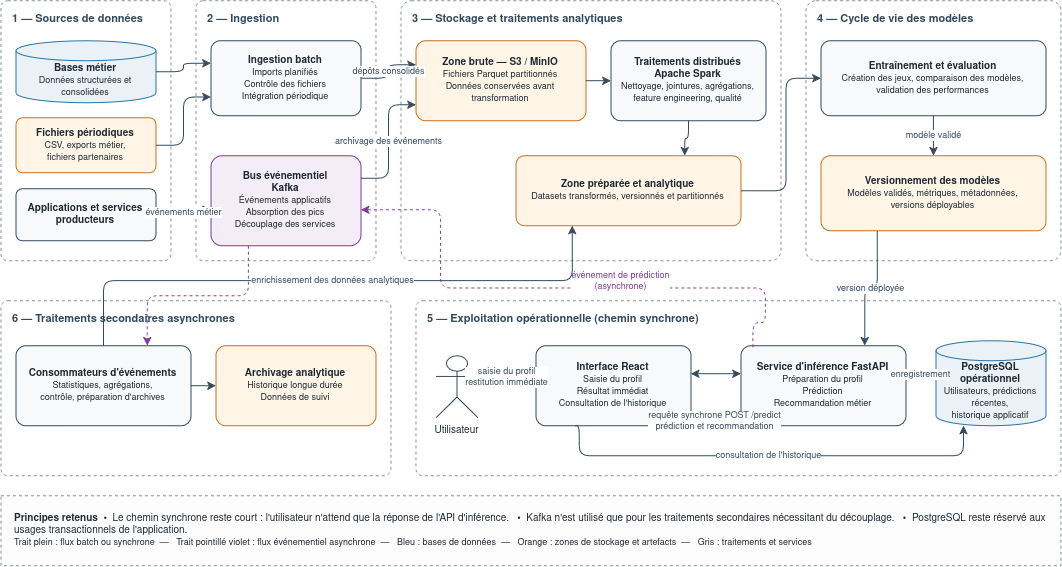

The diagram above was exported from draw.io. Its source (the exported page's mxGraphModel, read from the mxfile embedded in the PNG):
<mxGraphModel dx="1378" dy="689" grid="0" gridSize="10" guides="1" tooltips="1" connect="1" arrows="1" fold="1" page="1" pageScale="1" pageWidth="1130" pageHeight="690" math="0" shadow="0">
  <root>
    <mxCell id="0" />
    <mxCell id="1" parent="0" />
    <mxCell id="pkg1" parent="1" style="rounded=1;whiteSpace=wrap;html=1;fillColor=none;strokeColor=#7F8C8D;dashed=1;verticalAlign=top;align=left;spacingLeft=10;spacingTop=5;fontSize=11;fontColor=#34495E;arcSize=4;" value="&lt;b&gt;1 — Sources de données&lt;/b&gt;" vertex="1">
      <mxGeometry height="260" width="170" x="30" y="60" as="geometry" />
    </mxCell>
    <mxCell id="pkg2" parent="1" style="rounded=1;whiteSpace=wrap;html=1;fillColor=none;strokeColor=#7F8C8D;dashed=1;verticalAlign=top;align=left;spacingLeft=10;spacingTop=5;fontSize=11;fontColor=#34495E;arcSize=4;" value="&lt;b&gt;2 — Ingestion&lt;/b&gt;" vertex="1">
      <mxGeometry height="260" width="180" x="225" y="60" as="geometry" />
    </mxCell>
    <mxCell id="pkg3" parent="1" style="rounded=1;whiteSpace=wrap;html=1;fillColor=none;strokeColor=#7F8C8D;dashed=1;verticalAlign=top;align=left;spacingLeft=10;spacingTop=5;fontSize=11;fontColor=#34495E;arcSize=4;" value="&lt;b&gt;3 — Stockage et traitements analytiques&lt;/b&gt;" vertex="1">
      <mxGeometry height="260" width="380" x="430" y="60" as="geometry" />
    </mxCell>
    <mxCell id="pkg4" parent="1" style="rounded=1;whiteSpace=wrap;html=1;fillColor=none;strokeColor=#7F8C8D;dashed=1;verticalAlign=top;align=left;spacingLeft=10;spacingTop=5;fontSize=11;fontColor=#34495E;arcSize=4;" value="&lt;b&gt;4 — Cycle de vie des modèles&lt;/b&gt;" vertex="1">
      <mxGeometry height="260" width="255" x="835" y="60" as="geometry" />
    </mxCell>
    <mxCell id="pkg6" parent="1" style="rounded=1;whiteSpace=wrap;html=1;fillColor=none;strokeColor=#7F8C8D;dashed=1;verticalAlign=top;align=left;spacingLeft=10;spacingTop=5;fontSize=11;fontColor=#34495E;arcSize=4;" value="&lt;b&gt;6 — Traitements secondaires asynchrones&lt;/b&gt;" vertex="1">
      <mxGeometry height="175" width="390" x="30" y="360" as="geometry" />
    </mxCell>
    <mxCell id="pkg5" parent="1" style="rounded=1;whiteSpace=wrap;html=1;fillColor=none;strokeColor=#7F8C8D;dashed=1;verticalAlign=top;align=left;spacingLeft=10;spacingTop=5;fontSize=11;fontColor=#34495E;arcSize=4;" value="&lt;b&gt;5 — Exploitation opérationnelle (chemin synchrone)&lt;/b&gt;" vertex="1">
      <mxGeometry height="175" width="645" x="445" y="360" as="geometry" />
    </mxCell>
    <mxCell id="business_db" parent="1" style="shape=cylinder3;whiteSpace=wrap;html=1;boundedLbl=1;backgroundOutline=1;size=10;fillColor=#EAF2F8;strokeColor=#2874A6;fontColor=#1F2933;fontSize=10;" value="&lt;b&gt;Bases métier&lt;/b&gt;&lt;br&gt;&lt;font style=&quot;font-size: 9px;&quot;&gt;Données structurées et consolidées&lt;/font&gt;" vertex="1">
      <mxGeometry height="62" width="140" x="45" y="100" as="geometry" />
    </mxCell>
    <mxCell id="files" parent="1" style="rounded=1;whiteSpace=wrap;html=1;fillColor=#FEF5E7;strokeColor=#CA6F1E;fontColor=#1F2933;fontSize=10;arcSize=12;" value="&lt;b&gt;Fichiers périodiques&lt;/b&gt;&lt;br&gt;&lt;font style=&quot;font-size: 9px;&quot;&gt;CSV, exports métier,&lt;br&gt;fichiers partenaires&lt;/font&gt;" vertex="1">
      <mxGeometry height="55" width="140" x="45" y="177" as="geometry" />
    </mxCell>
    <mxCell id="applications" parent="1" style="rounded=1;whiteSpace=wrap;html=1;fillColor=#F7F9FA;strokeColor=#34495E;fontColor=#1F2933;fontSize=10;arcSize=12;" value="&lt;b&gt;Applications et services&lt;br&gt;producteurs&lt;/b&gt;" vertex="1">
      <mxGeometry height="52" width="140" x="45" y="248" as="geometry" />
    </mxCell>
    <mxCell id="batch" parent="1" style="rounded=1;whiteSpace=wrap;html=1;fillColor=#F7F9FA;strokeColor=#34495E;fontColor=#1F2933;fontSize=10;arcSize=12;" value="&lt;b&gt;Ingestion batch&lt;/b&gt;&lt;br&gt;&lt;font style=&quot;font-size: 9px;&quot;&gt;Imports planifiés&lt;br&gt;Contrôle des fichiers&lt;br&gt;Intégration périodique&lt;/font&gt;" vertex="1">
      <mxGeometry height="75" width="150" x="240" y="100" as="geometry" />
    </mxCell>
    <mxCell id="kafka" parent="1" style="rounded=1;whiteSpace=wrap;html=1;fillColor=#F4ECF7;strokeColor=#7D3C98;fontColor=#1F2933;fontSize=10;arcSize=12;" value="&lt;b&gt;Bus événementiel&lt;br&gt;Kafka&lt;/b&gt;&lt;br&gt;&lt;font style=&quot;font-size: 9px;&quot;&gt;Événements applicatifs&lt;br&gt;Absorption des pics&lt;br&gt;Découplage des services&lt;/font&gt;" vertex="1">
      <mxGeometry height="90" width="150" x="240" y="215" as="geometry" />
    </mxCell>
    <mxCell id="raw" parent="1" style="rounded=1;whiteSpace=wrap;html=1;fillColor=#FEF5E7;strokeColor=#CA6F1E;fontColor=#1F2933;fontSize=10;arcSize=12;" value="&lt;b&gt;Zone brute — S3 / MinIO&lt;/b&gt;&lt;br&gt;&lt;font style=&quot;font-size: 9px;&quot;&gt;Fichiers Parquet partitionnés&lt;br&gt;Données conservées avant&lt;br&gt;transformation&lt;/font&gt;" vertex="1">
      <mxGeometry height="80" width="170" x="445" y="100" as="geometry" />
    </mxCell>
    <mxCell id="spark" parent="1" style="rounded=1;whiteSpace=wrap;html=1;fillColor=#F7F9FA;strokeColor=#34495E;fontColor=#1F2933;fontSize=10;arcSize=12;" value="&lt;b&gt;Traitements distribués&lt;br&gt;Apache Spark&lt;/b&gt;&lt;br&gt;&lt;font style=&quot;font-size: 9px;&quot;&gt;Nettoyage, jointures, agrégations,&lt;br&gt;feature engineering, qualité&lt;/font&gt;" vertex="1">
      <mxGeometry height="80" width="155" x="640" y="100" as="geometry" />
    </mxCell>
    <mxCell id="prepared" parent="1" style="rounded=1;whiteSpace=wrap;html=1;fillColor=#FEF5E7;strokeColor=#CA6F1E;fontColor=#1F2933;fontSize=10;arcSize=12;" value="&lt;b&gt;Zone préparée et analytique&lt;/b&gt;&lt;br&gt;&lt;font style=&quot;font-size: 9px;&quot;&gt;Datasets transformés, versionnés et partitionnés&lt;/font&gt;" vertex="1">
      <mxGeometry height="70" width="225" x="545" y="215" as="geometry" />
    </mxCell>
    <mxCell id="training" parent="1" style="rounded=1;whiteSpace=wrap;html=1;fillColor=#F7F9FA;strokeColor=#34495E;fontColor=#1F2933;fontSize=10;arcSize=12;" value="&lt;b&gt;Entraînement et évaluation&lt;/b&gt;&lt;br&gt;&lt;font style=&quot;font-size: 9px;&quot;&gt;Création des jeux, comparaison des modèles,&lt;br&gt;validation des performances&lt;/font&gt;" vertex="1">
      <mxGeometry height="75" width="225" x="850" y="100" as="geometry" />
    </mxCell>
    <mxCell id="registry" parent="1" style="rounded=1;whiteSpace=wrap;html=1;fillColor=#FEF5E7;strokeColor=#CA6F1E;fontColor=#1F2933;fontSize=10;arcSize=12;" value="&lt;b&gt;Versionnement des modèles&lt;/b&gt;&lt;br&gt;&lt;font style=&quot;font-size: 9px;&quot;&gt;Modèles validés, métriques, métadonnées,&lt;br&gt;versions déployables&lt;/font&gt;" vertex="1">
      <mxGeometry height="75" width="225" x="850" y="215" as="geometry" />
    </mxCell>
    <mxCell id="user" parent="1" style="shape=umlActor;verticalLabelPosition=bottom;verticalAlign=top;html=1;outlineConnect=0;strokeColor=#34495E;fontSize=10;fontColor=#1F2933;" value="Utilisateur" vertex="1">
      <mxGeometry height="62" width="42" x="465" y="415" as="geometry" />
    </mxCell>
    <mxCell id="frontend" parent="1" style="rounded=1;whiteSpace=wrap;html=1;fillColor=#F7F9FA;strokeColor=#34495E;fontColor=#1F2933;fontSize=10;arcSize=12;" value="&lt;b&gt;Interface React&lt;/b&gt;&lt;br&gt;&lt;font style=&quot;font-size: 9px;&quot;&gt;Saisie du profil&lt;br&gt;Résultat immédiat&lt;br&gt;Consultation de l'historique&lt;/font&gt;" vertex="1">
      <mxGeometry height="80" width="155" x="565" y="405" as="geometry" />
    </mxCell>
    <mxCell id="inference" parent="1" style="rounded=1;whiteSpace=wrap;html=1;fillColor=#F7F9FA;strokeColor=#34495E;fontColor=#1F2933;fontSize=10;arcSize=12;" value="&lt;b&gt;Service d'inférence FastAPI&lt;/b&gt;&lt;br&gt;&lt;font style=&quot;font-size: 9px;&quot;&gt;Préparation du profil&lt;br&gt;Prédiction&lt;br&gt;Recommandation métier&lt;/font&gt;" vertex="1">
      <mxGeometry height="80" width="165" x="770" y="405" as="geometry" />
    </mxCell>
    <mxCell id="postgres" parent="1" style="shape=cylinder3;whiteSpace=wrap;html=1;boundedLbl=1;backgroundOutline=1;size=10;fillColor=#EAF2F8;strokeColor=#2874A6;fontColor=#1F2933;fontSize=10;" value="&lt;b&gt;PostgreSQL opérationnel&lt;/b&gt;&lt;br&gt;&lt;font style=&quot;font-size: 9px;&quot;&gt;Utilisateurs, prédictions récentes,&lt;br&gt;historique applicatif&lt;/font&gt;" vertex="1">
      <mxGeometry height="85" width="110" x="965" y="400" as="geometry" />
    </mxCell>
    <mxCell id="consumers" parent="1" style="rounded=1;whiteSpace=wrap;html=1;fillColor=#F7F9FA;strokeColor=#34495E;fontColor=#1F2933;fontSize=10;arcSize=12;" value="&lt;b&gt;Consommateurs d'événements&lt;/b&gt;&lt;br&gt;&lt;font style=&quot;font-size: 9px;&quot;&gt;Statistiques, agrégations,&lt;br&gt;contrôle, préparation d'archives&lt;/font&gt;" vertex="1">
      <mxGeometry height="80" width="175" x="45" y="405" as="geometry" />
    </mxCell>
    <mxCell id="archive" parent="1" style="rounded=1;whiteSpace=wrap;html=1;fillColor=#FEF5E7;strokeColor=#CA6F1E;fontColor=#1F2933;fontSize=10;arcSize=12;" value="&lt;b&gt;Archivage analytique&lt;/b&gt;&lt;br&gt;&lt;font style=&quot;font-size: 9px;&quot;&gt;Historique longue durée&lt;br&gt;Données de suivi&lt;/font&gt;" vertex="1">
      <mxGeometry height="80" width="160" x="245" y="405" as="geometry" />
    </mxCell>
    <mxCell id="a1" edge="1" parent="1" source="business_db" style="edgeStyle=orthogonalEdgeStyle;rounded=1;html=1;strokeColor=#34495E;endArrow=classic;exitX=1;exitY=0.5;exitDx=0;exitDy=0;entryX=0;entryY=0.3;entryDx=0;entryDy=0;" target="batch">
      <mxGeometry relative="1" as="geometry" />
    </mxCell>
    <mxCell id="a2" edge="1" parent="1" source="files" style="edgeStyle=orthogonalEdgeStyle;rounded=1;html=1;strokeColor=#34495E;endArrow=classic;exitX=1;exitY=0.5;exitDx=0;exitDy=0;entryX=0;entryY=0.75;entryDx=0;entryDy=0;" target="batch">
      <mxGeometry relative="1" as="geometry" />
    </mxCell>
    <mxCell id="a3" edge="1" parent="1" source="applications" style="edgeStyle=orthogonalEdgeStyle;rounded=1;html=1;strokeColor=#34495E;endArrow=classic;fontSize=9;fontColor=#34495E;exitX=1;exitY=0.5;exitDx=0;exitDy=0;entryX=0;entryY=0.6;entryDx=0;entryDy=0;" target="kafka" value="événements métier">
      <mxGeometry relative="1" as="geometry" />
    </mxCell>
    <mxCell id="a4" edge="1" parent="1" source="batch" style="edgeStyle=orthogonalEdgeStyle;rounded=1;html=1;strokeColor=#34495E;endArrow=classic;fontSize=9;fontColor=#34495E;exitX=1;exitY=0.5;exitDx=0;exitDy=0;entryX=0;entryY=0.3;entryDx=0;entryDy=0;" target="raw" value="dépôts consolidés">
      <mxGeometry relative="1" as="geometry" />
    </mxCell>
    <mxCell id="a5" edge="1" parent="1" source="kafka" style="edgeStyle=orthogonalEdgeStyle;rounded=1;html=1;strokeColor=#34495E;endArrow=classic;fontSize=9;fontColor=#34495E;exitX=1;exitY=0.25;exitDx=0;exitDy=0;entryX=0;entryY=0.8;entryDx=0;entryDy=0;" target="raw" value="archivage des événements">
      <mxGeometry relative="1" as="geometry" />
    </mxCell>
    <mxCell id="a6" edge="1" parent="1" source="raw" style="edgeStyle=orthogonalEdgeStyle;rounded=1;html=1;strokeColor=#34495E;endArrow=classic;exitX=1;exitY=0.5;exitDx=0;exitDy=0;entryX=0;entryY=0.5;entryDx=0;entryDy=0;" target="spark">
      <mxGeometry relative="1" as="geometry" />
    </mxCell>
    <mxCell id="a7" edge="1" parent="1" source="spark" style="edgeStyle=orthogonalEdgeStyle;rounded=1;html=1;strokeColor=#34495E;endArrow=classic;exitX=0.5;exitY=1;exitDx=0;exitDy=0;entryX=0.75;entryY=0;entryDx=0;entryDy=0;" target="prepared">
      <mxGeometry relative="1" as="geometry" />
    </mxCell>
    <mxCell id="a8" edge="1" parent="1" source="prepared" style="edgeStyle=orthogonalEdgeStyle;rounded=1;html=1;strokeColor=#34495E;endArrow=classic;exitX=1;exitY=0.5;exitDx=0;exitDy=0;entryX=0;entryY=0.5;entryDx=0;entryDy=0;" target="training">
      <mxGeometry relative="1" as="geometry">
        <Array as="points">
          <mxPoint x="815" y="250" />
          <mxPoint x="815" y="137" />
        </Array>
      </mxGeometry>
    </mxCell>
    <mxCell id="a9" edge="1" parent="1" source="training" style="edgeStyle=orthogonalEdgeStyle;rounded=1;html=1;strokeColor=#34495E;endArrow=classic;fontSize=9;fontColor=#34495E;exitX=0.5;exitY=1;exitDx=0;exitDy=0;entryX=0.5;entryY=0;entryDx=0;entryDy=0;" target="registry" value="modèle validé">
      <mxGeometry relative="1" as="geometry" />
    </mxCell>
    <mxCell id="a10" edge="1" parent="1" source="registry" style="edgeStyle=orthogonalEdgeStyle;rounded=1;html=1;strokeColor=#34495E;endArrow=classic;fontSize=9;fontColor=#34495E;exitX=0.25;exitY=1;exitDx=0;exitDy=0;entryX=0.75;entryY=0;entryDx=0;entryDy=0;" target="inference" value="version déployée">
      <mxGeometry relative="1" as="geometry" />
    </mxCell>
    <mxCell id="a11" edge="1" parent="1" source="user" style="edgeStyle=orthogonalEdgeStyle;rounded=1;html=1;strokeColor=#34495E;endArrow=classic;startArrow=classic;startFill=1;fontSize=9;fontColor=#34495E;exitX=1;exitY=0.35;exitDx=0;exitDy=0;entryX=0;entryY=0.4;entryDx=0;entryDy=0;" target="frontend" value="saisie du profil&lt;br&gt;restitution immédiate">
      <mxGeometry relative="1" as="geometry" />
    </mxCell>
    <mxCell id="a12" edge="1" parent="1" source="frontend" style="edgeStyle=orthogonalEdgeStyle;rounded=1;html=1;strokeColor=#34495E;endArrow=classic;startArrow=classic;startFill=1;fontSize=9;fontColor=#34495E;exitX=1;exitY=0.35;exitDx=0;exitDy=0;entryX=0;entryY=0.35;entryDx=0;entryDy=0;" target="inference" value="requête synchrone POST /predict&lt;br&gt;prédiction et recommandation">
      <mxGeometry relative="1" x="-0.062" y="-48" as="geometry">
        <mxPoint as="offset" />
      </mxGeometry>
    </mxCell>
    <mxCell id="a13" edge="1" parent="1" source="inference" style="edgeStyle=orthogonalEdgeStyle;rounded=1;html=1;strokeColor=#34495E;endArrow=classic;fontSize=9;fontColor=#34495E;exitX=1;exitY=0.35;exitDx=0;exitDy=0;entryX=0;entryY=0.4;entryDx=0;entryDy=0;" target="postgres" value="enregistrement">
      <mxGeometry relative="1" as="geometry" />
    </mxCell>
    <mxCell id="a14" edge="1" parent="1" source="frontend" style="edgeStyle=orthogonalEdgeStyle;rounded=1;html=1;strokeColor=#34495E;endArrow=classic;fontSize=9;fontColor=#34495E;exitX=0.25;exitY=1;exitDx=0;exitDy=0;entryX=0.25;entryY=1;entryDx=0;entryDy=0;" target="postgres" value="consultation de l'historique">
      <mxGeometry relative="1" as="geometry">
        <Array as="points">
          <mxPoint x="608.28" y="485.03" />
          <mxPoint x="608.28" y="515.03" />
          <mxPoint x="992.48" y="515.03" />
        </Array>
      </mxGeometry>
    </mxCell>
    <mxCell id="a15" edge="1" parent="1" source="inference" style="edgeStyle=orthogonalEdgeStyle;rounded=1;html=1;strokeColor=#7D3C98;endArrow=classic;dashed=1;fontSize=9;fontColor=#7D3C98;exitX=0.073;exitY=0.019;exitDx=0;exitDy=0;entryX=1;entryY=0.6;entryDx=0;entryDy=0;exitPerimeter=0;" target="kafka" value="événement de prédiction&lt;br&gt;(asynchrone)">
      <mxGeometry relative="1" x="-0.2186" y="-6" as="geometry">
        <mxPoint as="offset" />
        <Array as="points">
          <mxPoint x="782" y="381.72" />
          <mxPoint x="794.48" y="381.72" />
          <mxPoint x="794.48" y="347.24" />
          <mxPoint x="469.66" y="347.24" />
          <mxPoint x="469.66" y="269.03" />
        </Array>
      </mxGeometry>
    </mxCell>
    <mxCell id="a16" edge="1" parent="1" source="kafka" style="edgeStyle=orthogonalEdgeStyle;rounded=1;html=1;strokeColor=#7D3C98;dashed=1;endArrow=classic;exitX=0.25;exitY=1;exitDx=0;exitDy=0;entryX=0.75;entryY=0;entryDx=0;entryDy=0;" target="consumers">
      <mxGeometry relative="1" as="geometry" />
    </mxCell>
    <mxCell id="a17" edge="1" parent="1" source="consumers" style="edgeStyle=orthogonalEdgeStyle;rounded=1;html=1;strokeColor=#34495E;endArrow=classic;exitX=1;exitY=0.5;exitDx=0;exitDy=0;entryX=0;entryY=0.5;entryDx=0;entryDy=0;" target="archive">
      <mxGeometry relative="1" as="geometry" />
    </mxCell>
    <mxCell id="a18" edge="1" parent="1" source="consumers" style="edgeStyle=orthogonalEdgeStyle;rounded=1;html=1;strokeColor=#34495E;endArrow=classic;fontSize=9;fontColor=#34495E;exitX=0.5;exitY=0;exitDx=0;exitDy=0;entryX=0.25;entryY=1;entryDx=0;entryDy=0;" target="prepared" value="enrichissement des données analytiques">
      <mxGeometry relative="1" as="geometry">
        <Array as="points">
          <mxPoint x="132" y="340" />
          <mxPoint x="601" y="340" />
        </Array>
      </mxGeometry>
    </mxCell>
    <mxCell id="note" parent="1" style="rounded=0;whiteSpace=wrap;html=1;fillColor=#FCFCFC;strokeColor=#7F8C8D;dashed=1;fontSize=10;fontColor=#1F2933;align=left;spacingLeft=12;spacingRight=12;verticalAlign=middle;" value="&lt;b&gt;Principes retenus&lt;/b&gt;&amp;nbsp;&amp;nbsp;•&amp;nbsp; Le chemin synchrone reste court : l'utilisateur n'attend que la réponse de l'API d'inférence.&amp;nbsp;&amp;nbsp; •&amp;nbsp; Kafka n'est utilisé que pour les traitements secondaires nécessitant du découplage.&amp;nbsp;&amp;nbsp; •&amp;nbsp; PostgreSQL reste réservé aux usages transactionnels de l'application.&lt;br&gt;&lt;font style=&quot;font-size: 9px;&quot;&gt;Trait plein : flux batch ou synchrone&amp;nbsp;&amp;nbsp;—&amp;nbsp;&amp;nbsp; Trait pointillé violet : flux événementiel asynchrone&amp;nbsp;&amp;nbsp;—&amp;nbsp;&amp;nbsp; Bleu : bases de données&amp;nbsp;&amp;nbsp;—&amp;nbsp;&amp;nbsp; Orange : zones de stockage et artefacts&amp;nbsp;&amp;nbsp;—&amp;nbsp;&amp;nbsp; Gris : traitements et services&lt;/font&gt;" vertex="1">
      <mxGeometry height="70" width="1060" x="30" y="555" as="geometry" />
    </mxCell>
  </root>
</mxGraphModel>